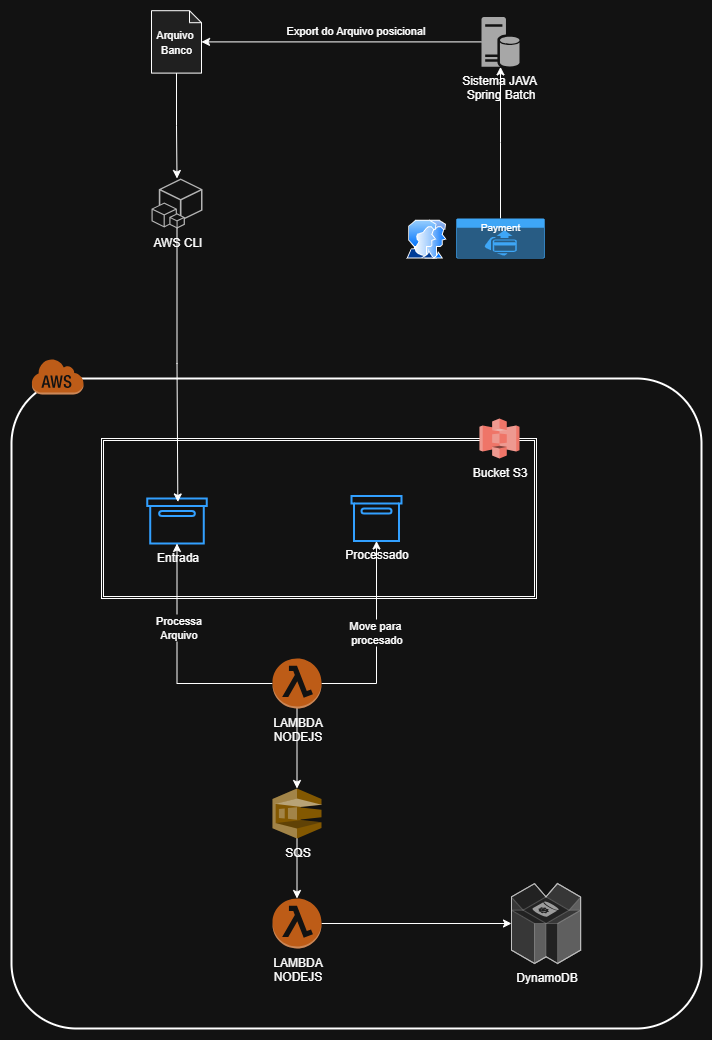

The diagram above was exported from draw.io. Its source (the exported page's mxGraphModel, read from the mxfile embedded in the PNG):
<mxGraphModel dx="2745" dy="1440" grid="1" gridSize="10" guides="1" tooltips="1" connect="1" arrows="1" fold="1" page="1" pageScale="1" pageWidth="1500" pageHeight="1200" math="0" shadow="0">
  <root>
    <mxCell id="0" />
    <mxCell id="1" parent="0" />
    <mxCell id="015v27hSTspwyxkGCP-m-20" value="" style="rounded=1;arcSize=10;dashed=0;fillColor=none;gradientColor=none;strokeWidth=2;" vertex="1" parent="1">
      <mxGeometry x="150" y="470" width="690" height="650" as="geometry" />
    </mxCell>
    <mxCell id="015v27hSTspwyxkGCP-m-27" value="" style="shape=ext;double=1;rounded=0;whiteSpace=wrap;html=1;" vertex="1" parent="1">
      <mxGeometry x="240" y="530" width="435" height="160" as="geometry" />
    </mxCell>
    <mxCell id="015v27hSTspwyxkGCP-m-1" value="&lt;font style=&quot;font-size: 11px;&quot;&gt;Arquivo&amp;nbsp;&lt;/font&gt;&lt;div&gt;&lt;font style=&quot;font-size: 11px;&quot;&gt;Banco&lt;/font&gt;&lt;/div&gt;" style="shape=note;whiteSpace=wrap;html=1;backgroundOutline=1;darkOpacity=0.05;fillColor=#eeeeee;strokeColor=light-dark(#36393D,#FFFFFF);size=12;" vertex="1" parent="1">
      <mxGeometry x="290" y="102.19999999999999" width="50" height="62.4" as="geometry" />
    </mxCell>
    <mxCell id="015v27hSTspwyxkGCP-m-2" value="Bucket S3" style="outlineConnect=0;dashed=0;verticalLabelPosition=bottom;verticalAlign=top;align=center;html=1;shape=mxgraph.aws3.s3;fillColor=#E05243;gradientColor=none;" vertex="1" parent="1">
      <mxGeometry x="618" y="510" width="40" height="40" as="geometry" />
    </mxCell>
    <mxCell id="015v27hSTspwyxkGCP-m-6" style="edgeStyle=orthogonalEdgeStyle;rounded=0;orthogonalLoop=1;jettySize=auto;html=1;" edge="1" parent="1" source="015v27hSTspwyxkGCP-m-5" target="015v27hSTspwyxkGCP-m-1">
      <mxGeometry relative="1" as="geometry" />
    </mxCell>
    <mxCell id="015v27hSTspwyxkGCP-m-12" value="Export do Arquivo posicional" style="edgeLabel;html=1;align=center;verticalAlign=middle;resizable=0;points=[];" vertex="1" connectable="0" parent="015v27hSTspwyxkGCP-m-6">
      <mxGeometry x="-0.0936" y="1" relative="1" as="geometry">
        <mxPoint y="-14" as="offset" />
      </mxGeometry>
    </mxCell>
    <mxCell id="015v27hSTspwyxkGCP-m-5" value="Sistema JAVA&amp;nbsp;&lt;div&gt;Spring Batch&lt;/div&gt;" style="sketch=0;pointerEvents=1;shadow=0;dashed=0;html=1;strokeColor=none;labelPosition=center;verticalLabelPosition=bottom;verticalAlign=top;align=center;fillColor=#515151;shape=mxgraph.mscae.enterprise.database_server" vertex="1" parent="1">
      <mxGeometry x="620" y="108.4" width="38" height="50" as="geometry" />
    </mxCell>
    <mxCell id="015v27hSTspwyxkGCP-m-10" style="edgeStyle=orthogonalEdgeStyle;rounded=0;orthogonalLoop=1;jettySize=auto;html=1;" edge="1" parent="1" source="015v27hSTspwyxkGCP-m-9" target="015v27hSTspwyxkGCP-m-5">
      <mxGeometry relative="1" as="geometry" />
    </mxCell>
    <mxCell id="015v27hSTspwyxkGCP-m-9" value="&lt;font style=&quot;font-size: 10px; color: light-dark(rgb(255, 255, 255), rgb(255, 255, 255));&quot;&gt;Payment&lt;/font&gt;" style="html=1;whiteSpace=wrap;strokeColor=none;fillColor=#0079D6;labelPosition=center;verticalLabelPosition=middle;verticalAlign=top;align=center;fontSize=12;outlineConnect=0;spacingTop=-6;fontColor=#FFFFFF;sketch=0;shape=mxgraph.sitemap.payment;" vertex="1" parent="1">
      <mxGeometry x="594.75" y="310" width="88.5" height="40" as="geometry" />
    </mxCell>
    <mxCell id="015v27hSTspwyxkGCP-m-11" value="" style="image;aspect=fixed;perimeter=ellipsePerimeter;html=1;align=center;shadow=0;dashed=0;spacingTop=3;image=img/lib/active_directory/user_accounts.svg;" vertex="1" parent="1">
      <mxGeometry x="545" y="311.2" width="40" height="38.8" as="geometry" />
    </mxCell>
    <mxCell id="015v27hSTspwyxkGCP-m-21" value="" style="dashed=0;html=1;shape=mxgraph.aws3.cloud;fillColor=#F58536;gradientColor=none;dashed=0;" vertex="1" parent="1">
      <mxGeometry x="170" y="450" width="52" height="36" as="geometry" />
    </mxCell>
    <mxCell id="015v27hSTspwyxkGCP-m-24" value="" style="edgeStyle=orthogonalEdgeStyle;rounded=0;orthogonalLoop=1;jettySize=auto;html=1;" edge="1" parent="1" source="015v27hSTspwyxkGCP-m-1" target="015v27hSTspwyxkGCP-m-23">
      <mxGeometry relative="1" as="geometry">
        <mxPoint x="315" y="165" as="sourcePoint" />
        <mxPoint x="315" y="470" as="targetPoint" />
        <Array as="points" />
      </mxGeometry>
    </mxCell>
    <mxCell id="015v27hSTspwyxkGCP-m-23" value="AWS CLI" style="outlineConnect=0;dashed=0;verticalLabelPosition=bottom;verticalAlign=top;align=center;html=1;shape=mxgraph.aws3.cli;fillColor=#444444;gradientColor=none;" vertex="1" parent="1">
      <mxGeometry x="290" y="270" width="51" height="50" as="geometry" />
    </mxCell>
    <mxCell id="015v27hSTspwyxkGCP-m-31" value="Entrada" style="html=1;verticalLabelPosition=bottom;align=center;labelBackgroundColor=#ffffff;verticalAlign=top;strokeWidth=2;strokeColor=#0080F0;shadow=0;dashed=0;shape=mxgraph.ios7.icons.box;" vertex="1" parent="1">
      <mxGeometry x="285.75" y="590" width="59.5" height="45" as="geometry" />
    </mxCell>
    <mxCell id="015v27hSTspwyxkGCP-m-32" value="Processado" style="html=1;verticalLabelPosition=bottom;align=center;labelBackgroundColor=#ffffff;verticalAlign=top;strokeWidth=2;strokeColor=#0080F0;shadow=0;dashed=0;shape=mxgraph.ios7.icons.box;" vertex="1" parent="1">
      <mxGeometry x="490" y="587.5" width="50" height="45" as="geometry" />
    </mxCell>
    <mxCell id="015v27hSTspwyxkGCP-m-38" style="edgeStyle=orthogonalEdgeStyle;rounded=0;orthogonalLoop=1;jettySize=auto;html=1;entryX=0.514;entryY=0.077;entryDx=0;entryDy=0;entryPerimeter=0;" edge="1" parent="1" source="015v27hSTspwyxkGCP-m-23" target="015v27hSTspwyxkGCP-m-31">
      <mxGeometry relative="1" as="geometry" />
    </mxCell>
    <mxCell id="015v27hSTspwyxkGCP-m-40" style="edgeStyle=orthogonalEdgeStyle;rounded=0;orthogonalLoop=1;jettySize=auto;html=1;" edge="1" parent="1" source="015v27hSTspwyxkGCP-m-39" target="015v27hSTspwyxkGCP-m-31">
      <mxGeometry relative="1" as="geometry" />
    </mxCell>
    <mxCell id="015v27hSTspwyxkGCP-m-42" value="Processa&lt;div&gt;Arquivo&lt;/div&gt;" style="edgeLabel;html=1;align=center;verticalAlign=middle;resizable=0;points=[];" vertex="1" connectable="0" parent="015v27hSTspwyxkGCP-m-40">
      <mxGeometry x="0.3033" relative="1" as="geometry">
        <mxPoint as="offset" />
      </mxGeometry>
    </mxCell>
    <mxCell id="015v27hSTspwyxkGCP-m-41" style="edgeStyle=orthogonalEdgeStyle;rounded=0;orthogonalLoop=1;jettySize=auto;html=1;" edge="1" parent="1" source="015v27hSTspwyxkGCP-m-39" target="015v27hSTspwyxkGCP-m-32">
      <mxGeometry relative="1" as="geometry" />
    </mxCell>
    <mxCell id="015v27hSTspwyxkGCP-m-43" value="Move para&amp;nbsp;&lt;div&gt;procesado&lt;/div&gt;" style="edgeLabel;html=1;align=center;verticalAlign=middle;resizable=0;points=[];" vertex="1" connectable="0" parent="015v27hSTspwyxkGCP-m-41">
      <mxGeometry x="0.0835" y="1" relative="1" as="geometry">
        <mxPoint as="offset" />
      </mxGeometry>
    </mxCell>
    <mxCell id="015v27hSTspwyxkGCP-m-46" style="edgeStyle=orthogonalEdgeStyle;rounded=0;orthogonalLoop=1;jettySize=auto;html=1;" edge="1" parent="1" source="015v27hSTspwyxkGCP-m-39" target="015v27hSTspwyxkGCP-m-45">
      <mxGeometry relative="1" as="geometry" />
    </mxCell>
    <mxCell id="015v27hSTspwyxkGCP-m-39" value="LAMBDA&lt;div&gt;NODEJS&lt;/div&gt;" style="outlineConnect=0;dashed=0;verticalLabelPosition=bottom;verticalAlign=top;align=center;html=1;shape=mxgraph.aws3.lambda_function;fillColor=#F58534;gradientColor=none;" vertex="1" parent="1">
      <mxGeometry x="411" y="750" width="49" height="50" as="geometry" />
    </mxCell>
    <mxCell id="015v27hSTspwyxkGCP-m-49" style="edgeStyle=orthogonalEdgeStyle;rounded=0;orthogonalLoop=1;jettySize=auto;html=1;" edge="1" parent="1" source="015v27hSTspwyxkGCP-m-44" target="015v27hSTspwyxkGCP-m-48">
      <mxGeometry relative="1" as="geometry" />
    </mxCell>
    <mxCell id="015v27hSTspwyxkGCP-m-44" value="LAMBDA&lt;div&gt;NODEJS&lt;/div&gt;" style="outlineConnect=0;dashed=0;verticalLabelPosition=bottom;verticalAlign=top;align=center;html=1;shape=mxgraph.aws3.lambda_function;fillColor=#F58534;gradientColor=none;" vertex="1" parent="1">
      <mxGeometry x="411" y="990" width="49" height="50" as="geometry" />
    </mxCell>
    <mxCell id="015v27hSTspwyxkGCP-m-47" style="edgeStyle=orthogonalEdgeStyle;rounded=0;orthogonalLoop=1;jettySize=auto;html=1;" edge="1" parent="1" source="015v27hSTspwyxkGCP-m-45" target="015v27hSTspwyxkGCP-m-44">
      <mxGeometry relative="1" as="geometry" />
    </mxCell>
    <mxCell id="015v27hSTspwyxkGCP-m-45" value="SQS" style="outlineConnect=0;dashed=0;verticalLabelPosition=bottom;verticalAlign=top;align=center;html=1;shape=mxgraph.aws3.sqs;fillColor=#D9A741;gradientColor=none;" vertex="1" parent="1">
      <mxGeometry x="411" y="880" width="49" height="50" as="geometry" />
    </mxCell>
    <mxCell id="015v27hSTspwyxkGCP-m-48" value="DynamoDB" style="verticalLabelPosition=bottom;html=1;verticalAlign=top;strokeWidth=1;align=center;outlineConnect=0;dashed=0;outlineConnect=0;shape=mxgraph.aws3d.dynamoDb;fillColor=#ECECEC;strokeColor=#5E5E5E;aspect=fixed;strokeColor2=#292929;" vertex="1" parent="1">
      <mxGeometry x="650" y="975" width="69.14" height="80" as="geometry" />
    </mxCell>
  </root>
</mxGraphModel>